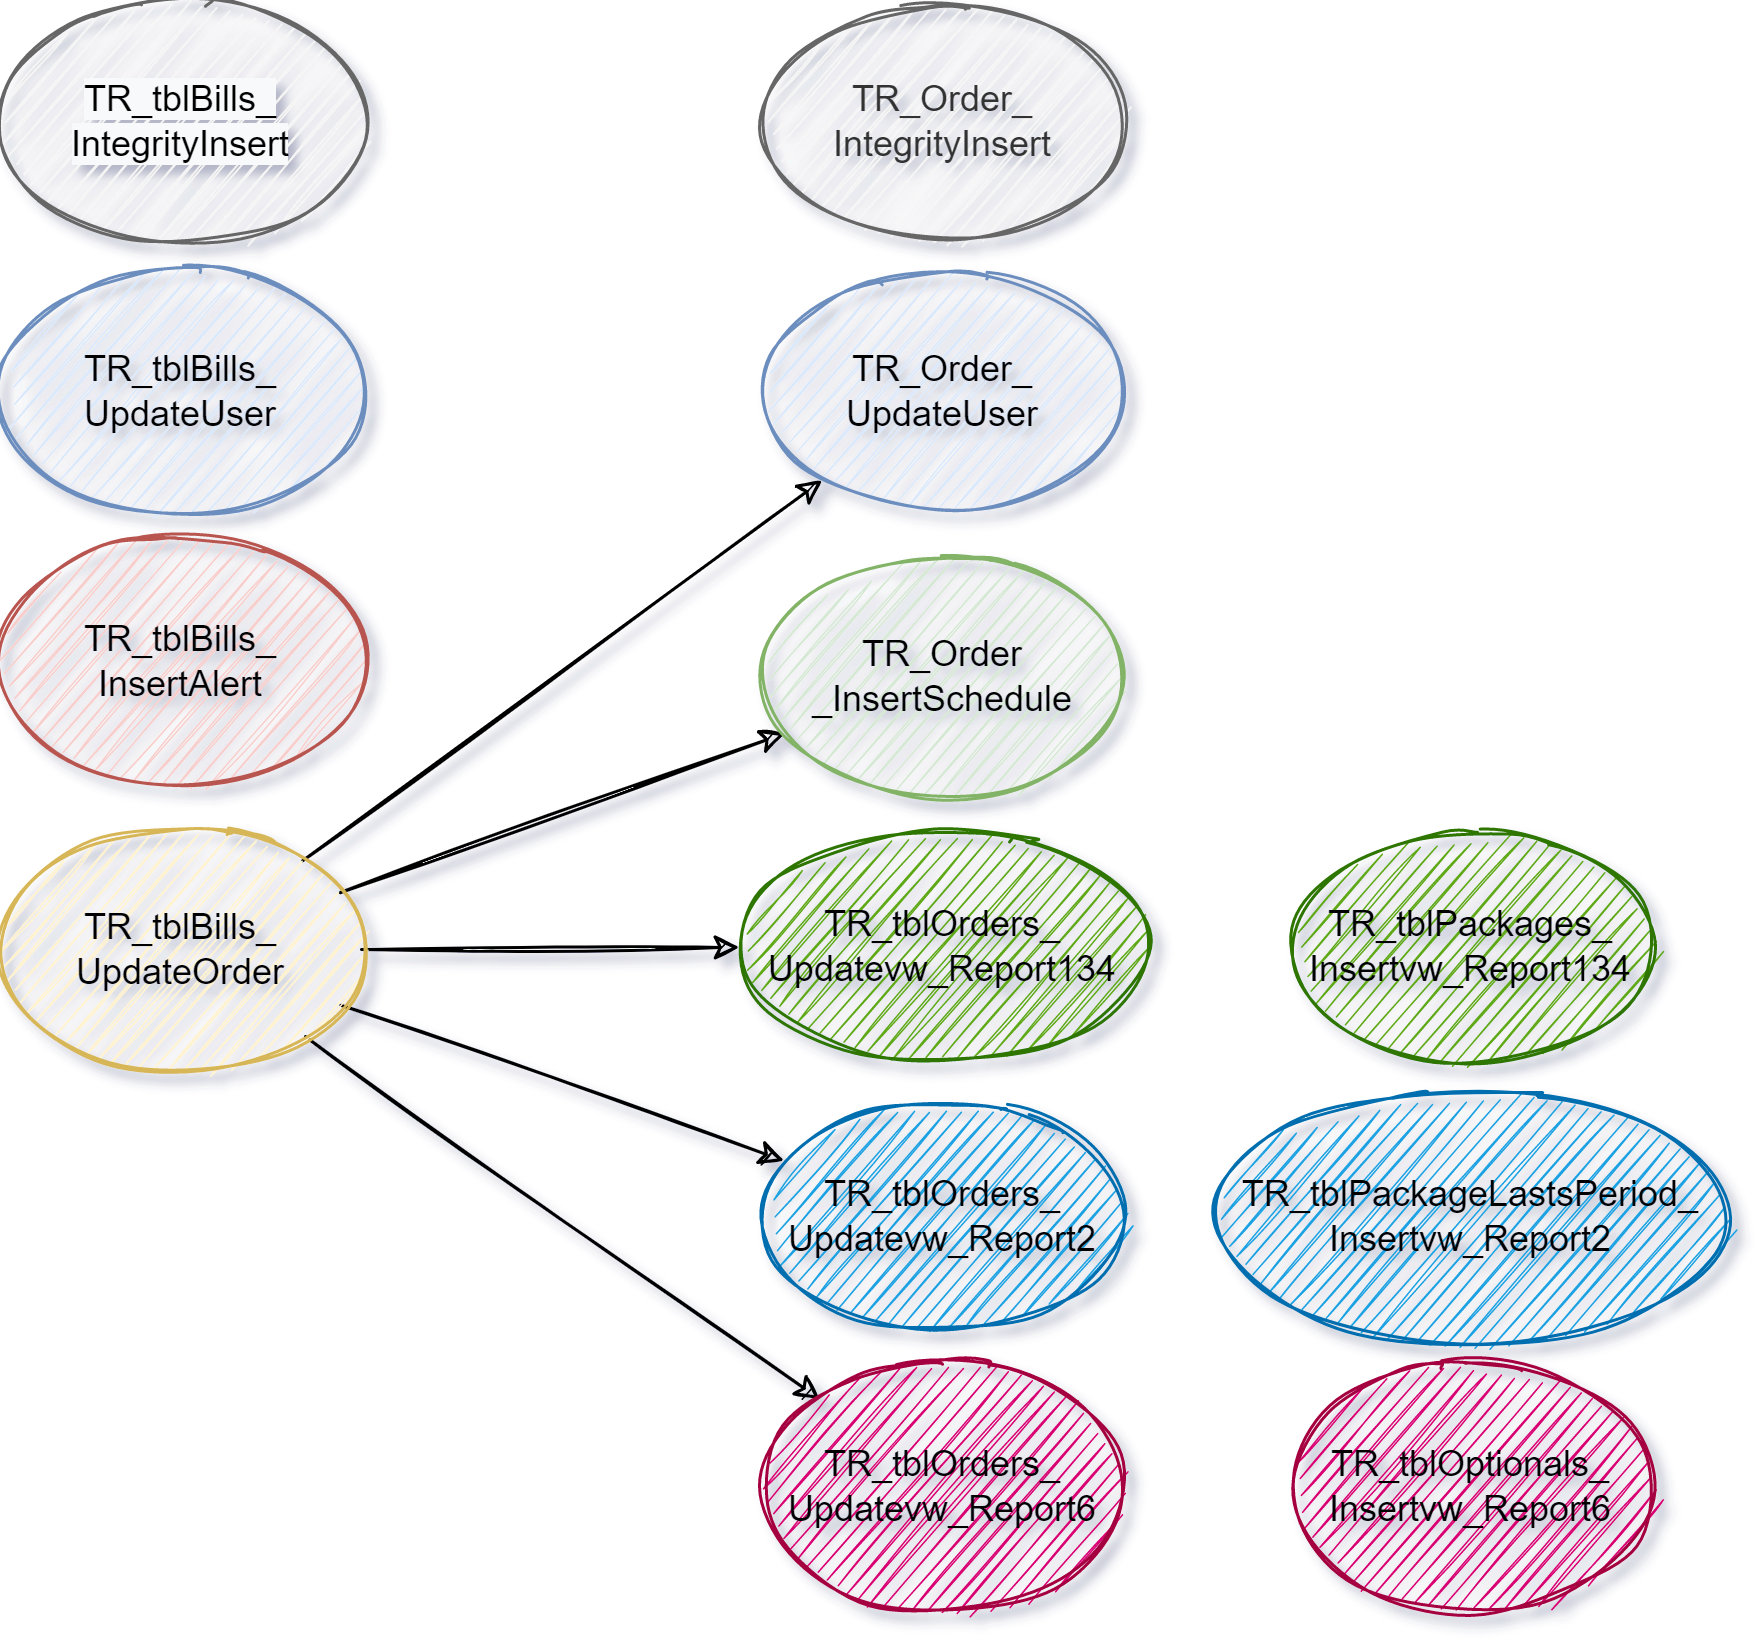

The diagram above was exported from draw.io. Its source (the exported page's mxGraphModel, read from the mxfile embedded in the PNG):
<mxGraphModel dx="1182" dy="675" grid="0" gridSize="10" guides="1" tooltips="1" connect="1" arrows="1" fold="1" page="0" pageScale="1" pageWidth="827" pageHeight="1169" background="none" math="0" shadow="1">
  <root>
    <mxCell id="0" />
    <mxCell id="1" parent="0" />
    <mxCell id="GawGVZ7NAdU-fuG_UcAr-6" value="&lt;span style=&quot;color: rgb(0, 0, 0); font-family: Helvetica; font-size: 12px; font-style: normal; font-variant-ligatures: normal; font-variant-caps: normal; font-weight: 400; letter-spacing: normal; orphans: 2; text-align: left; text-indent: 0px; text-transform: none; widows: 2; word-spacing: 0px; -webkit-text-stroke-width: 0px; background-color: rgb(248, 249, 250); text-decoration-thickness: initial; text-decoration-style: initial; text-decoration-color: initial; float: none; display: inline !important;&quot;&gt;TR_tblBills_&lt;br&gt;IntegrityInsert&lt;/span&gt;" style="ellipse;whiteSpace=wrap;html=1;fillColor=#f5f5f5;fontColor=#333333;strokeColor=#666666;rounded=0;sketch=1;" parent="1" vertex="1">
      <mxGeometry x="100" y="20" width="120" height="80" as="geometry" />
    </mxCell>
    <mxCell id="GawGVZ7NAdU-fuG_UcAr-15" style="edgeStyle=none;rounded=0;orthogonalLoop=1;jettySize=auto;html=1;endArrow=classic;endFill=1;sketch=1;" parent="1" source="GawGVZ7NAdU-fuG_UcAr-7" target="GawGVZ7NAdU-fuG_UcAr-13" edge="1">
      <mxGeometry relative="1" as="geometry" />
    </mxCell>
    <mxCell id="GawGVZ7NAdU-fuG_UcAr-16" style="edgeStyle=none;rounded=0;orthogonalLoop=1;jettySize=auto;html=1;endArrow=classic;endFill=1;sketch=1;" parent="1" source="GawGVZ7NAdU-fuG_UcAr-7" target="GawGVZ7NAdU-fuG_UcAr-11" edge="1">
      <mxGeometry relative="1" as="geometry" />
    </mxCell>
    <mxCell id="GawGVZ7NAdU-fuG_UcAr-23" style="edgeStyle=none;rounded=0;orthogonalLoop=1;jettySize=auto;html=1;endArrow=classic;endFill=1;sketch=1;" parent="1" source="GawGVZ7NAdU-fuG_UcAr-7" target="GawGVZ7NAdU-fuG_UcAr-22" edge="1">
      <mxGeometry relative="1" as="geometry" />
    </mxCell>
    <mxCell id="GawGVZ7NAdU-fuG_UcAr-24" style="edgeStyle=none;rounded=0;orthogonalLoop=1;jettySize=auto;html=1;endArrow=classic;endFill=1;sketch=1;" parent="1" source="GawGVZ7NAdU-fuG_UcAr-7" target="GawGVZ7NAdU-fuG_UcAr-21" edge="1">
      <mxGeometry relative="1" as="geometry" />
    </mxCell>
    <mxCell id="GawGVZ7NAdU-fuG_UcAr-25" style="edgeStyle=none;rounded=0;orthogonalLoop=1;jettySize=auto;html=1;endArrow=classic;endFill=1;sketch=1;" parent="1" source="GawGVZ7NAdU-fuG_UcAr-7" target="GawGVZ7NAdU-fuG_UcAr-20" edge="1">
      <mxGeometry relative="1" as="geometry" />
    </mxCell>
    <mxCell id="GawGVZ7NAdU-fuG_UcAr-7" value="&lt;span style=&quot;text-align: left;&quot;&gt;TR_tblBills_&lt;br&gt;UpdateOrder&lt;/span&gt;" style="ellipse;whiteSpace=wrap;html=1;fillColor=#fff2cc;strokeColor=#d6b656;rounded=0;sketch=1;" parent="1" vertex="1">
      <mxGeometry x="100" y="296" width="120" height="80" as="geometry" />
    </mxCell>
    <mxCell id="GawGVZ7NAdU-fuG_UcAr-8" value="&lt;span style=&quot;text-align: left;&quot;&gt;TR_tblBills_&lt;br&gt;UpdateUser&lt;/span&gt;" style="ellipse;whiteSpace=wrap;html=1;fillColor=#dae8fc;strokeColor=#6c8ebf;rounded=0;sketch=1;" parent="1" vertex="1">
      <mxGeometry x="100" y="110" width="120" height="80" as="geometry" />
    </mxCell>
    <mxCell id="GawGVZ7NAdU-fuG_UcAr-9" value="&lt;span style=&quot;text-align: left;&quot;&gt;TR_tblBills_&lt;br&gt;InsertAlert&lt;/span&gt;" style="ellipse;whiteSpace=wrap;html=1;fillColor=#f8cecc;strokeColor=#b85450;rounded=0;sketch=1;" parent="1" vertex="1">
      <mxGeometry x="100" y="200" width="120" height="80" as="geometry" />
    </mxCell>
    <mxCell id="GawGVZ7NAdU-fuG_UcAr-10" value="&lt;span style=&quot;text-align: left;&quot;&gt;TR_Order_&lt;br&gt;IntegrityInsert&lt;/span&gt;" style="ellipse;whiteSpace=wrap;html=1;fillColor=#f5f5f5;fontColor=#333333;strokeColor=#666666;rounded=0;sketch=1;" parent="1" vertex="1">
      <mxGeometry x="354" y="20" width="120" height="80" as="geometry" />
    </mxCell>
    <mxCell id="GawGVZ7NAdU-fuG_UcAr-11" value="&lt;span style=&quot;text-align: left;&quot;&gt;TR_Order_&lt;br&gt;UpdateUser&lt;/span&gt;" style="ellipse;whiteSpace=wrap;html=1;fillColor=#dae8fc;strokeColor=#6c8ebf;rounded=0;sketch=1;" parent="1" vertex="1">
      <mxGeometry x="354" y="110" width="120" height="80" as="geometry" />
    </mxCell>
    <mxCell id="GawGVZ7NAdU-fuG_UcAr-13" value="&lt;span style=&quot;text-align: left;&quot;&gt;TR_Order&lt;br&gt;_InsertSchedule&lt;/span&gt;" style="ellipse;whiteSpace=wrap;html=1;fillColor=#d5e8d4;strokeColor=#82b366;rounded=0;sketch=1;" parent="1" vertex="1">
      <mxGeometry x="354" y="205" width="120" height="80" as="geometry" />
    </mxCell>
    <mxCell id="GawGVZ7NAdU-fuG_UcAr-17" value="&lt;span style=&quot;text-align: left;&quot;&gt;&lt;font color=&quot;#000000&quot;&gt;TR_tblOptionals_&lt;br&gt;Insertvw_Report6&lt;/font&gt;&lt;/span&gt;" style="ellipse;whiteSpace=wrap;html=1;rounded=0;sketch=1;fillColor=#d80073;fontColor=#ffffff;strokeColor=#A50040;" parent="1" vertex="1">
      <mxGeometry x="530" y="475" width="120" height="80" as="geometry" />
    </mxCell>
    <mxCell id="GawGVZ7NAdU-fuG_UcAr-18" value="&lt;span style=&quot;text-align: left;&quot;&gt;&lt;font color=&quot;#000000&quot;&gt;TR_tblPackageLastsPeriod_&lt;br&gt;Insertvw_Report2&lt;/font&gt;&lt;/span&gt;" style="ellipse;whiteSpace=wrap;html=1;rounded=0;sketch=1;fillColor=#1ba1e2;fontColor=#ffffff;strokeColor=#006EAF;" parent="1" vertex="1">
      <mxGeometry x="505" y="385" width="170" height="80" as="geometry" />
    </mxCell>
    <mxCell id="GawGVZ7NAdU-fuG_UcAr-19" value="&lt;span style=&quot;text-align: left;&quot;&gt;&lt;font color=&quot;#000000&quot;&gt;TR_tblPackages_&lt;br&gt;Insertvw_Report134&lt;/font&gt;&lt;/span&gt;" style="ellipse;whiteSpace=wrap;html=1;rounded=0;sketch=1;fillColor=#60a917;fontColor=#ffffff;strokeColor=#2D7600;" parent="1" vertex="1">
      <mxGeometry x="530" y="295" width="120" height="80" as="geometry" />
    </mxCell>
    <mxCell id="GawGVZ7NAdU-fuG_UcAr-20" value="&lt;span style=&quot;text-align: left;&quot;&gt;&lt;font color=&quot;#000000&quot;&gt;TR_tblOrders_&lt;br&gt;Updatevw_Report6&lt;/font&gt;&lt;/span&gt;" style="ellipse;whiteSpace=wrap;html=1;rounded=0;sketch=1;fillColor=#d80073;fontColor=#ffffff;strokeColor=#A50040;" parent="1" vertex="1">
      <mxGeometry x="354" y="475" width="120" height="80" as="geometry" />
    </mxCell>
    <mxCell id="GawGVZ7NAdU-fuG_UcAr-21" value="&lt;span style=&quot;text-align: left;&quot;&gt;&lt;font color=&quot;#000000&quot;&gt;TR_tblOrders_&lt;br&gt;Updatevw_Report2&lt;/font&gt;&lt;/span&gt;" style="ellipse;whiteSpace=wrap;html=1;rounded=0;sketch=1;fillColor=#1ba1e2;fontColor=#ffffff;strokeColor=#006EAF;" parent="1" vertex="1">
      <mxGeometry x="354" y="385" width="120" height="80" as="geometry" />
    </mxCell>
    <mxCell id="GawGVZ7NAdU-fuG_UcAr-22" value="&lt;span style=&quot;color: rgb(0, 0, 0); font-family: Helvetica; font-size: 12px; font-style: normal; font-variant-ligatures: normal; font-variant-caps: normal; font-weight: 400; letter-spacing: normal; orphans: 2; text-align: left; text-indent: 0px; text-transform: none; widows: 2; word-spacing: 0px; -webkit-text-stroke-width: 0px; text-decoration-thickness: initial; text-decoration-style: initial; text-decoration-color: initial; float: none; display: inline !important;&quot;&gt;TR_tblOrders_&lt;br&gt;Updatevw_Report134&lt;/span&gt;" style="ellipse;whiteSpace=wrap;html=1;rounded=0;sketch=1;fillColor=#60a917;strokeColor=#2D7600;fontColor=#ffffff;" parent="1" vertex="1">
      <mxGeometry x="346" y="295" width="136" height="80" as="geometry" />
    </mxCell>
  </root>
</mxGraphModel>